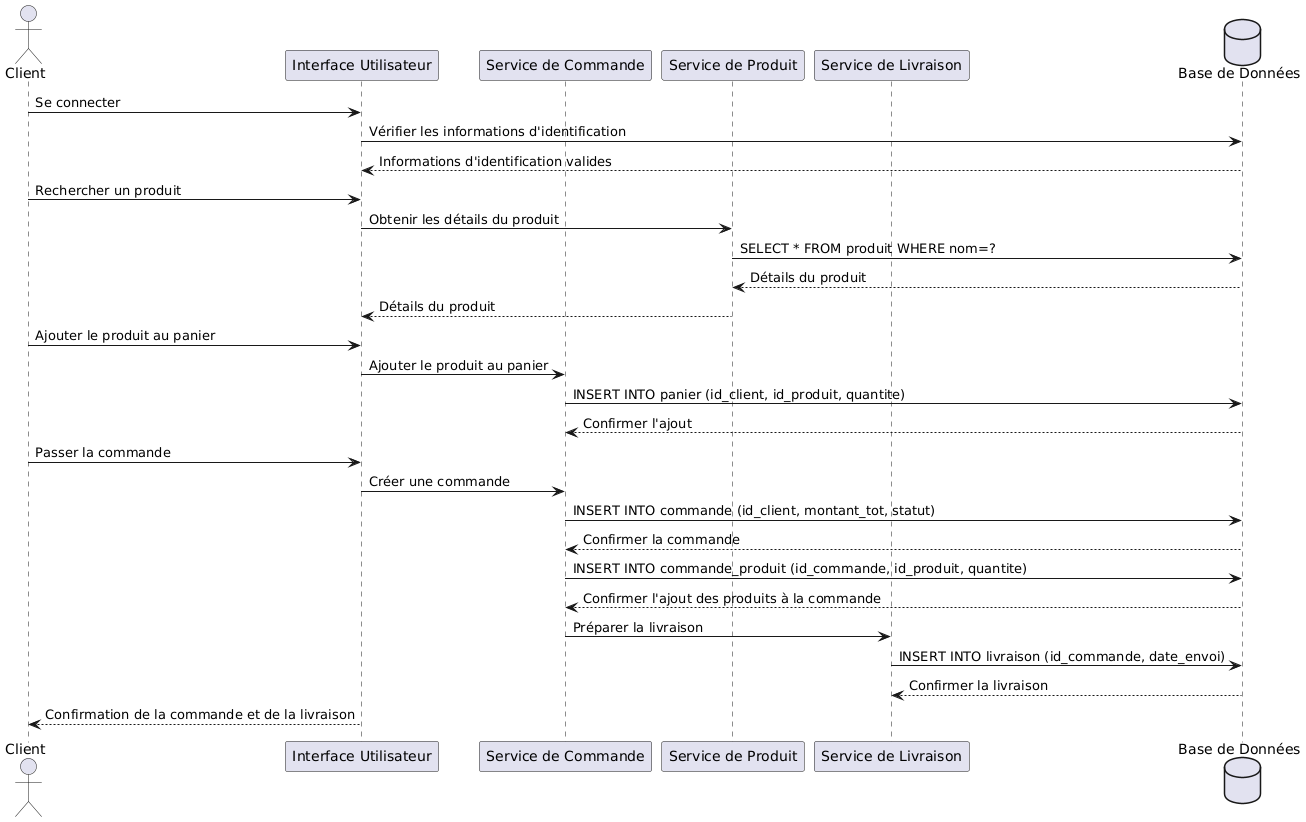

The diagram above was rendered by PlantUML. Its source (embedded in the PNG):
@startuml
actor Client

participant "Interface Utilisateur" as UI
participant "Service de Commande" as SC
participant "Service de Produit" as SP
participant "Service de Livraison" as SL
database "Base de Données" as DB

Client -> UI : Se connecter
UI -> DB : Vérifier les informations d'identification
DB --> UI : Informations d'identification valides

Client -> UI : Rechercher un produit
UI -> SP : Obtenir les détails du produit
SP -> DB : SELECT * FROM produit WHERE nom=?
DB --> SP : Détails du produit
SP --> UI : Détails du produit

Client -> UI : Ajouter le produit au panier
UI -> SC : Ajouter le produit au panier
SC -> DB : INSERT INTO panier (id_client, id_produit, quantite)
DB --> SC : Confirmer l'ajout

Client -> UI : Passer la commande
UI -> SC : Créer une commande
SC -> DB : INSERT INTO commande (id_client, montant_tot, statut)
DB --> SC : Confirmer la commande
SC -> DB : INSERT INTO commande_produit (id_commande, id_produit, quantite)
DB --> SC : Confirmer l'ajout des produits à la commande

SC -> SL : Préparer la livraison
SL -> DB : INSERT INTO livraison (id_commande, date_envoi)
DB --> SL : Confirmer la livraison

UI --> Client : Confirmation de la commande et de la livraison
@enduml